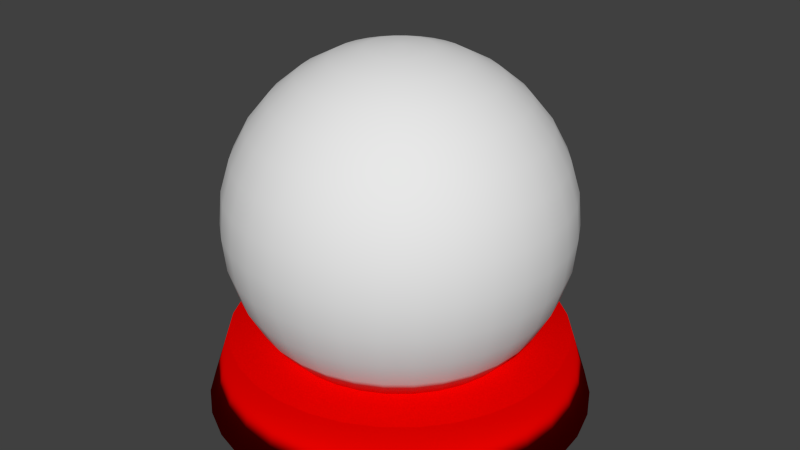 # Source: snowball.blend  (saved by Blender 2.76.0; exported with 4.5.12 LTS)
import bpy
from mathutils import Matrix  # noqa: F401  (used for matrix-valued properties, if any)

bpy.ops.wm.read_factory_settings(use_empty=True)
scene = bpy.context.scene
scene.name = 'Scene'

# ---- collections
col_collection_1 = bpy.data.collections.new('Collection 1'); scene.collection.children.link(col_collection_1)

# ---- materials (node trees are filled in below, after node groups)
mat_snowball_white = bpy.data.materials.new('snowball_white')
mat_snowball_white.alpha_threshold = 0.0
mat_snowball_white.use_transparent_shadow = False
mat_snowball_white.roughness = 0.5
mat_snowball_white.line_color = (0.0, 0.0, 0.0, 1.0)
mat_snowball_red = bpy.data.materials.new('snowball_red')
mat_snowball_red.alpha_threshold = 0.0
mat_snowball_red.use_transparent_shadow = False
mat_snowball_red.diffuse_color = (0.8, 0.0005402, 0.0, 1.0)
mat_snowball_red.roughness = 0.5

# ---- material node trees

# ---- world
world_world = bpy.data.worlds.new('World'); scene.world = world_world
world_world.color = (0.05088, 0.05088, 0.05088)
world_world.use_sun_shadow = False
world_world.sun_shadow_jitter_overblur = 0.0
world_world.cycles.sampling_method = 'MANUAL'
world_world.cycles.sample_map_resolution = 256

# ---- meshes
me_cylinder = bpy.data.meshes.new('Cylinder')
me_cylinder.from_pydata([(-1.595e-08, 1.134, -1.0), (0.0, 1.0, 1.0), (0.2213, 1.112, -1.0), (0.1951, 0.9808, 1.0), (0.4341, 1.048, -1.0), (0.3827, 0.9239, 1.0), (0.6302, 0.9431, -1.0), (0.5556, 0.8315, 1.0), (0.8021, 0.8021, -1.0), (0.7071, 0.7071, 1.0), (0.9431, 0.6302, -1.0), (0.8315, 0.5556, 1.0), (1.048, 0.4341, -1.0), (0.9239, 0.3827, 1.0), (1.112, 0.2213, -1.0), (0.9808, 0.1951, 1.0), (1.134, 4.737e-08, -1.0), (1.0, 7.55e-08, 1.0), (1.112, -0.2213, -1.0), (0.9808, -0.1951, 1.0), (1.048, -0.4341, -1.0), (0.9239, -0.3827, 1.0), (0.9431, -0.6302, -1.0), (0.8315, -0.5556, 1.0), (0.8021, -0.8021, -1.0), (0.7071, -0.7071, 1.0), (0.6302, -0.9431, -1.0), (0.5556, -0.8315, 1.0), (0.4341, -1.048, -1.0), (0.3827, -0.9239, 1.0), (0.2213, -1.112, -1.0), (0.1951, -0.9808, 1.0), (-3.855e-07, -1.134, -1.0), (-3.258e-07, -1.0, 1.0), (-0.2213, -1.112, -1.0), (-0.1951, -0.9808, 1.0), (-0.4341, -1.048, -1.0), (-0.3827, -0.9239, 1.0), (-0.6302, -0.9431, -1.0), (-0.5556, -0.8315, 1.0), (-0.8021, -0.8021, -1.0), (-0.7071, -0.7071, 1.0), (-0.9431, -0.6302, -1.0), (-0.8315, -0.5556, 1.0), (-1.048, -0.4341, -1.0), (-0.9239, -0.3827, 1.0), (-1.112, -0.2213, -1.0), (-0.9808, -0.1951, 1.0), (-1.134, 1.057e-06, -1.0), (-1.0, 9.656e-07, 1.0), (-1.112, 0.2213, -1.0), (-0.9808, 0.1951, 1.0), (-1.048, 0.4341, -1.0), (-0.9239, 0.3827, 1.0), (-0.9431, 0.6302, -1.0), (-0.8315, 0.5556, 1.0), (-0.8021, 0.8021, -1.0), (-0.7071, 0.7071, 1.0), (-0.6302, 0.9431, -1.0), (-0.5556, 0.8315, 1.0), (-0.4341, 1.048, -1.0), (-0.3827, 0.9239, 1.0), (-0.2213, 1.112, -1.0), (-0.1951, 0.9808, 1.0), (-0.7129, 0.0, 1.0), (-0.8315, 0.0, 1.701), (-0.8155, 0.1622, 1.701), (-0.6992, 0.1391, 1.0), (-0.6992, -0.1391, 1.0), (-0.8155, -0.1622, 1.701), (-0.9239, 0.0, 2.54), (-0.9061, 0.1802, 2.54), (-0.7682, 0.3182, 1.701), (-0.6587, 0.2728, 1.0), (-0.6587, -0.2728, 1.0), (-0.7682, -0.3182, 1.701), (-0.9061, -0.1802, 2.54), (-0.9808, 0.0, 3.451), (-0.9619, 0.1913, 3.451), (-0.8536, 0.3536, 2.54), (-0.6913, 0.4619, 1.701), (-0.5928, 0.3961, 1.0), (-0.5928, -0.3961, 1.0), (-0.6913, -0.4619, 1.701), (-0.8536, -0.3536, 2.54), (-0.9619, -0.1913, 3.451), (-1.0, 0.0, 4.398), (-0.9808, 0.1951, 4.398), (-0.9061, 0.3753, 3.451), (-0.7682, 0.5133, 2.54), (-0.5879, 0.5879, 1.701), (-0.5041, 0.5041, 1.0), (-0.5041, -0.5041, 1.0), (-0.5879, -0.5879, 1.701), (-0.7682, -0.5133, 2.54), (-0.9061, -0.3753, 3.451), (-0.9808, -0.1951, 4.398), (-0.9808, 0.0, 5.345), (-0.9619, 0.1913, 5.345), (-0.9239, 0.3827, 4.398), (-0.8155, 0.5449, 3.451), (-0.6533, 0.6533, 2.54), (-0.4619, 0.6913, 1.701), (-0.3961, 0.5928, 1.0), (-0.3961, -0.5928, 1.0), (-0.4619, -0.6913, 1.701), (-0.6533, -0.6533, 2.54), (-0.8155, -0.5449, 3.451), (-0.9239, -0.3827, 4.398), (-0.9619, -0.1913, 5.345), (-0.9239, 0.0, 6.256), (-0.9061, 0.1802, 6.256), (-0.9061, 0.3753, 5.345), (-0.8315, 0.5556, 4.398), (-0.6935, 0.6935, 3.451), (-0.5133, 0.7682, 2.54), (-0.3182, 0.7682, 1.701), (-0.2728, 0.6587, 1.0), (-0.2728, -0.6587, 1.0), (-0.3182, -0.7682, 1.701), (-0.5133, -0.7682, 2.54), (-0.6935, -0.6935, 3.451), (-0.8315, -0.5556, 4.398), (-0.9061, -0.3753, 5.345), (-0.9061, -0.1802, 6.256), (-0.8315, 0.0, 7.095), (-0.8155, 0.1622, 7.095), (-0.8536, 0.3536, 6.256), (-0.8155, 0.5449, 5.345), (-0.7071, 0.7071, 4.398), (-0.5449, 0.8155, 3.451), (-0.3536, 0.8536, 2.54), (-0.1622, 0.8155, 1.701), (-0.1391, 0.6992, 1.0), (-0.1391, -0.6992, 1.0), (-0.1622, -0.8155, 1.701), (-0.3536, -0.8536, 2.54), (-0.5449, -0.8155, 3.451), (-0.7071, -0.7071, 4.398), (-0.8155, -0.5449, 5.345), (-0.8536, -0.3536, 6.256), (-0.8155, -0.1622, 7.095), (-0.7071, 0.0, 7.831), (-0.6935, 0.1379, 7.831), (-0.7682, 0.3182, 7.095), (-0.7682, 0.5133, 6.256), (-0.6935, 0.6935, 5.345), (-0.5556, 0.8315, 4.398), (-0.3753, 0.9061, 3.451), (-0.1802, 0.9061, 2.54), (3.341e-07, 0.8315, 1.701), (3.199e-07, 0.7129, 1.0), (1.83e-07, -0.7129, 1.0), (1.404e-07, -0.8315, 1.701), (-0.1802, -0.9061, 2.54), (-0.3753, -0.9061, 3.451), (-0.5556, -0.8315, 4.398), (-0.6935, -0.6935, 5.345), (-0.7682, -0.5133, 6.256), (-0.7682, -0.3182, 7.095), (-0.6935, -0.1379, 7.831), (-0.5556, 0.0, 8.435), (-0.5449, 0.1084, 8.435), (-0.6533, 0.2706, 7.831), (-0.6913, 0.4619, 7.095), (-0.6533, 0.6533, 6.256), (-0.5449, 0.8155, 5.345), (-0.3827, 0.9239, 4.398), (-0.1913, 0.9619, 3.451), (2.298e-07, 0.9239, 2.54), (0.1622, 0.8155, 1.701), (0.1391, 0.6992, 1.0), (0.1391, -0.6992, 1.0), (0.1622, -0.8155, 1.701), (3.192e-07, -0.9239, 2.54), (-0.1913, -0.9619, 3.451), (-0.3827, -0.9239, 4.398), (-0.5449, -0.8155, 5.345), (-0.6533, -0.6533, 6.256), (-0.6913, -0.4619, 7.095), (-0.6533, -0.2706, 7.831), (-0.5449, -0.1084, 8.435), (-0.3827, 0.0, 8.883), (-0.3753, 0.07466, 8.883), (-0.5133, 0.2126, 8.435), (-0.5879, 0.3928, 7.831), (-0.5879, 0.5879, 7.095), (-0.5133, 0.7682, 6.256), (-0.3753, 0.9061, 5.345), (-0.1951, 0.9808, 4.398), (3.937e-07, 0.9808, 3.451), (0.1802, 0.9061, 2.54), (0.3182, 0.7682, 1.701), (0.2728, 0.6587, 1.0), (0.2728, -0.6587, 1.0), (0.3182, -0.7682, 1.701), (0.1802, -0.9061, 2.54), (9.567e-08, -0.9808, 3.451), (-0.1951, -0.9808, 4.398), (-0.3753, -0.9061, 5.345), (-0.5133, -0.7682, 6.256), (-0.5879, -0.5879, 7.095), (-0.5879, -0.3928, 7.831), (-0.5133, -0.2126, 8.435), (-0.3753, -0.07466, 8.883), (-0.1951, 0.0, 9.16), (-0.1913, 0.03806, 9.16), (-0.3536, 0.1464, 8.883), (-0.4619, 0.3087, 8.435), (-0.5, 0.5, 7.831), (-0.4619, 0.6913, 7.095), (-0.3536, 0.8536, 6.256), (-0.1913, 0.9619, 5.345), (3.788e-07, 1.0, 4.398), (0.1913, 0.9619, 3.451), (0.3536, 0.8536, 2.54), (0.4619, 0.6913, 1.701), (0.3961, 0.5928, 1.0), (0.3961, -0.5928, 1.0), (0.4619, -0.6913, 1.701), (0.3536, -0.8536, 2.54), (0.1913, -0.9619, 3.451), (1.404e-07, -1.0, 4.398), (-0.1913, -0.9619, 5.345), (-0.3536, -0.8536, 6.256), (-0.4619, -0.6913, 7.095), (-0.5, -0.5, 7.831), (-0.4619, -0.3087, 8.435), (-0.3536, -0.1464, 8.883), (-0.1913, -0.03806, 9.16), (2.011e-07, -3.01e-07, 9.253), (-0.1802, 0.07466, 9.16), (-0.3182, 0.2126, 8.883), (-0.3928, 0.3928, 8.435), (-0.3928, 0.5879, 7.831), (-0.3182, 0.7682, 7.095), (-0.1802, 0.9061, 6.256), (3.937e-07, 0.9808, 5.345), (0.1951, 0.9808, 4.398), (0.3753, 0.9061, 3.451), (0.5133, 0.7682, 2.54), (0.5879, 0.5879, 1.701), (0.5041, 0.5041, 1.0), (0.5041, -0.5041, 1.0), (0.5879, -0.5879, 1.701), (0.5133, -0.7682, 2.54), (0.3753, -0.9061, 3.451), (0.1951, -0.9808, 4.398), (9.567e-08, -0.9808, 5.345), (-0.1802, -0.9061, 6.256), (-0.3182, -0.7682, 7.095), (-0.3928, -0.5879, 7.831), (-0.3928, -0.3928, 8.435), (-0.3182, -0.2126, 8.883), (-0.1802, -0.07466, 9.16), (-0.1622, 0.1084, 9.16), (-0.2706, 0.2706, 8.883), (-0.3087, 0.4619, 8.435), (-0.2706, 0.6533, 7.831), (-0.1622, 0.8155, 7.095), (2.745e-07, 0.9239, 6.256), (0.1913, 0.9619, 5.345), (0.3827, 0.9239, 4.398), (0.5449, 0.8155, 3.451), (0.6533, 0.6533, 2.54), (0.6913, 0.4619, 1.701), (0.5928, 0.3961, 1.0), (0.5928, -0.3961, 1.0), (0.6913, -0.4619, 1.701), (0.6533, -0.6533, 2.54), (0.5449, -0.8155, 3.451), (0.3827, -0.9239, 4.398), (0.1913, -0.9619, 5.345), (3.192e-07, -0.9239, 6.256), (-0.1622, -0.8155, 7.095), (-0.2706, -0.6533, 7.831), (-0.3087, -0.4619, 8.435), (-0.2706, -0.2706, 8.883), (-0.1622, -0.1084, 9.16), (-0.1379, 0.1379, 9.16), (-0.2126, 0.3182, 8.883), (-0.2126, 0.5133, 8.435), (-0.1379, 0.6935, 7.831), (3.341e-07, 0.8315, 7.095), (0.1802, 0.9061, 6.256), (0.3753, 0.9061, 5.345), (0.5556, 0.8315, 4.398), (0.6935, 0.6935, 3.451), (0.7682, 0.5133, 2.54), (0.7682, 0.3182, 1.701), (0.6587, 0.2728, 1.0), (0.6587, -0.2728, 1.0), (0.7682, -0.3182, 1.701), (0.7682, -0.5133, 2.54), (0.6935, -0.6935, 3.451), (0.5556, -0.8315, 4.398), (0.3753, -0.9061, 5.345), (0.1802, -0.9061, 6.256), (1.404e-07, -0.8315, 7.095), (-0.1379, -0.6935, 7.831), (-0.2126, -0.5133, 8.435), (-0.2126, -0.3182, 8.883), (-0.1379, -0.1379, 9.16), (-0.1084, 0.1622, 9.16), (-0.1464, 0.3536, 8.883), (-0.1084, 0.5449, 8.435), (3.192e-07, 0.7071, 7.831), (0.1622, 0.8155, 7.095), (0.3536, 0.8536, 6.256), (0.5449, 0.8155, 5.345), (0.7071, 0.7071, 4.398), (0.8155, 0.5449, 3.451), (0.8536, 0.3536, 2.54), (0.8155, 0.1622, 1.701), (0.6992, 0.1391, 1.0), (0.6992, -0.1391, 1.0), (0.8155, -0.1622, 1.701), (0.8536, -0.3536, 2.54), (0.8155, -0.5449, 3.451), (0.7071, -0.7071, 4.398), (0.5449, -0.8155, 5.345), (0.3536, -0.8536, 6.256), (0.1622, -0.8155, 7.095), (1.851e-07, -0.7071, 7.831), (-0.1084, -0.5449, 8.435), (-0.1464, -0.3536, 8.883), (-0.1084, -0.1622, 9.16), (-0.07466, 0.1802, 9.16), (-0.07466, 0.3753, 8.883), (3.117e-07, 0.5556, 8.435), (0.138, 0.6935, 7.831), (0.3182, 0.7682, 7.095), (0.5133, 0.7682, 6.256), (0.6935, 0.6935, 5.345), (0.8315, 0.5556, 4.398), (0.9061, 0.3753, 3.451), (0.9061, 0.1802, 2.54), (0.8315, -8.544e-08, 1.701), (0.7129, -2.863e-08, 1.0), (0.9061, -0.1802, 2.54), (0.9061, -0.3753, 3.451), (0.8315, -0.5556, 4.398), (0.6935, -0.6935, 5.345), (0.5133, -0.7682, 6.256), (0.3182, -0.7682, 7.095), (0.1379, -0.6935, 7.831), (2.819e-07, -0.5556, 8.435), (-0.07466, -0.3753, 8.883), (-0.07466, -0.1802, 9.16), (-0.03806, 0.1913, 9.16), (3.192e-07, 0.3827, 8.883), (0.1084, 0.5449, 8.435), (0.2706, 0.6533, 7.831), (0.4619, 0.6913, 7.095), (0.6533, 0.6533, 6.256), (0.8155, 0.5449, 5.345), (0.9239, 0.3827, 4.398), (0.9619, 0.1913, 3.451), (0.9239, 6.357e-08, 2.54), (0.9619, -0.1913, 3.451), (0.9239, -0.3827, 4.398), (0.8155, -0.5449, 5.345), (0.6533, -0.6533, 6.256), (0.4619, -0.6913, 7.095), (0.2706, -0.6533, 7.831), (0.1084, -0.5449, 8.435), (2.819e-07, -0.3827, 8.883), (-0.03806, -0.1913, 9.16), (3.266e-07, 0.1951, 9.16), (0.07466, 0.3753, 8.883), (0.2126, 0.5133, 8.435), (0.3928, 0.5879, 7.831), (0.5879, 0.5879, 7.095), (0.7682, 0.5133, 6.256), (0.9061, 0.3753, 5.345), (0.9808, 0.1951, 4.398), (0.9808, -8.544e-08, 3.451), (0.9808, -0.1951, 4.398), (0.9061, -0.3753, 5.345), (0.7682, -0.5133, 6.256), (0.5879, -0.5879, 7.095), (0.3928, -0.5879, 7.831), (0.2126, -0.5133, 8.435), (0.07466, -0.3753, 8.883), (3.117e-07, -0.1951, 9.16), (0.03806, 0.1913, 9.16), (0.1464, 0.3536, 8.883), (0.3087, 0.4619, 8.435), (0.5, 0.5, 7.831), (0.6913, 0.4619, 7.095), (0.8536, 0.3536, 6.256), (0.9619, 0.1913, 5.345), (1.0, -1.003e-07, 4.398), (0.9619, -0.1913, 5.345), (0.8536, -0.3536, 6.256), (0.6913, -0.4619, 7.095), (0.5, -0.5, 7.831), (0.3087, -0.4619, 8.435), (0.1464, -0.3536, 8.883), (0.03806, -0.1913, 9.16), (0.07466, 0.1802, 9.16), (0.2126, 0.3182, 8.883), (0.3928, 0.3928, 8.435), (0.5879, 0.3928, 7.831), (0.7682, 0.3182, 7.095), (0.9061, 0.1802, 6.256), (0.9808, -8.544e-08, 5.345), (0.9061, -0.1802, 6.256), (0.7682, -0.3182, 7.095), (0.5879, -0.3928, 7.831), (0.3928, -0.3928, 8.435), (0.2126, -0.3182, 8.883), (0.07466, -0.1802, 9.16), (0.1084, 0.1622, 9.16), (0.2706, 0.2706, 8.883), (0.4619, 0.3087, 8.435), (0.6533, 0.2706, 7.831), (0.8155, 0.1622, 7.095), (0.9239, 6.357e-08, 6.256), (0.8155, -0.1622, 7.095), (0.6533, -0.2706, 7.831), (0.4619, -0.3087, 8.435), (0.2706, -0.2706, 8.883), (0.1084, -0.1622, 9.16), (0.138, 0.1379, 9.16), (0.3182, 0.2126, 8.883), (0.5133, 0.2126, 8.435), (0.6935, 0.1379, 7.831), (0.8315, -8.544e-08, 7.095), (0.6935, -0.1379, 7.831), (0.5133, -0.2126, 8.435), (0.3182, -0.2126, 8.883), (0.138, -0.1379, 9.16), (0.1622, 0.1084, 9.16), (0.3536, 0.1464, 8.883), (0.5449, 0.1084, 8.435), (0.7071, -2.584e-08, 7.831), (0.5449, -0.1084, 8.435), (0.3536, -0.1464, 8.883), (0.1622, -0.1084, 9.16), (0.1802, 0.07466, 9.16), (0.3753, 0.07466, 8.883), (0.5556, 2.632e-08, 8.435), (0.3753, -0.07466, 8.883), (0.1802, -0.07466, 9.16), (0.1913, 0.03806, 9.16), (0.3827, 4.122e-08, 8.883), (0.1913, -0.03806, 9.16), (0.1951, -7.212e-09, 9.16)], [], [(0, 1, 3, 2), (2, 3, 5, 4), (4, 5, 7, 6), (6, 7, 9, 8), (8, 9, 11, 10), (10, 11, 13, 12), (12, 13, 15, 14), (14, 15, 17, 16), (16, 17, 19, 18), (18, 19, 21, 20), (20, 21, 23, 22), (22, 23, 25, 24), (24, 25, 27, 26), (26, 27, 29, 28), (28, 29, 31, 30), (30, 31, 33, 32), (32, 33, 35, 34), (34, 35, 37, 36), (36, 37, 39, 38), (38, 39, 41, 40), (40, 41, 43, 42), (42, 43, 45, 44), (44, 45, 47, 46), (46, 47, 49, 48), (48, 49, 51, 50), (50, 51, 53, 52), (52, 53, 55, 54), (54, 55, 57, 56), (56, 57, 59, 58), (58, 59, 61, 60), (3, 1, 63, 61, 59, 57, 55, 53, 51, 49, 47, 45, 43, 41, 39, 37, 35, 33, 31, 29, 27, 25, 23, 21, 19, 17, 15, 13, 11, 9, 7, 5), (62, 63, 1, 0), (60, 61, 63, 62), (0, 2, 4, 6, 8, 10, 12, 14, 16, 18, 20, 22, 24, 26, 28, 30, 32, 34, 36, 38, 40, 42, 44, 46, 48, 50, 52, 54, 56, 58, 60, 62), (64, 65, 66, 67), (68, 69, 65, 64), (65, 70, 71, 66), (67, 66, 72, 73), (74, 75, 69, 68), (69, 76, 70, 65), (70, 77, 78, 71), (66, 71, 79, 72), (73, 72, 80, 81), (82, 83, 75, 74), (75, 84, 76, 69), (76, 85, 77, 70), (77, 86, 87, 78), (71, 78, 88, 79), (72, 79, 89, 80), (81, 80, 90, 91), (92, 93, 83, 82), (83, 94, 84, 75), (84, 95, 85, 76), (85, 96, 86, 77), (86, 97, 98, 87), (78, 87, 99, 88), (79, 88, 100, 89), (80, 89, 101, 90), (91, 90, 102, 103), (104, 105, 93, 92), (93, 106, 94, 83), (94, 107, 95, 84), (95, 108, 96, 85), (96, 109, 97, 86), (97, 110, 111, 98), (87, 98, 112, 99), (88, 99, 113, 100), (89, 100, 114, 101), (90, 101, 115, 102), (103, 102, 116, 117), (118, 119, 105, 104), (105, 120, 106, 93), (106, 121, 107, 94), (107, 122, 108, 95), (108, 123, 109, 96), (109, 124, 110, 97), (110, 125, 126, 111), (98, 111, 127, 112), (99, 112, 128, 113), (100, 113, 129, 114), (101, 114, 130, 115), (102, 115, 131, 116), (117, 116, 132, 133), (134, 135, 119, 118), (119, 136, 120, 105), (120, 137, 121, 106), (121, 138, 122, 107), (122, 139, 123, 108), (123, 140, 124, 109), (124, 141, 125, 110), (125, 142, 143, 126), (111, 126, 144, 127), (112, 127, 145, 128), (113, 128, 146, 129), (114, 129, 147, 130), (115, 130, 148, 131), (116, 131, 149, 132), (133, 132, 150, 151), (152, 153, 135, 134), (135, 154, 136, 119), (136, 155, 137, 120), (137, 156, 138, 121), (138, 157, 139, 122), (139, 158, 140, 123), (140, 159, 141, 124), (141, 160, 142, 125), (142, 161, 162, 143), (126, 143, 163, 144), (127, 144, 164, 145), (128, 145, 165, 146), (129, 146, 166, 147), (130, 147, 167, 148), (131, 148, 168, 149), (132, 149, 169, 150), (151, 150, 170, 171), (172, 173, 153, 152), (153, 174, 154, 135), (154, 175, 155, 136), (155, 176, 156, 137), (156, 177, 157, 138), (157, 178, 158, 139), (158, 179, 159, 140), (159, 180, 160, 141), (160, 181, 161, 142), (161, 182, 183, 162), (143, 162, 184, 163), (144, 163, 185, 164), (145, 164, 186, 165), (146, 165, 187, 166), (147, 166, 188, 167), (148, 167, 189, 168), (149, 168, 190, 169), (150, 169, 191, 170), (171, 170, 192, 193), (194, 195, 173, 172), (173, 196, 174, 153), (174, 197, 175, 154), (175, 198, 176, 155), (176, 199, 177, 156), (177, 200, 178, 157), (178, 201, 179, 158), (179, 202, 180, 159), (180, 203, 181, 160), (181, 204, 182, 161), (182, 205, 206, 183), (162, 183, 207, 184), (163, 184, 208, 185), (164, 185, 209, 186), (165, 186, 210, 187), (166, 187, 211, 188), (167, 188, 212, 189), (168, 189, 213, 190), (169, 190, 214, 191), (170, 191, 215, 192), (193, 192, 216, 217), (218, 219, 195, 194), (195, 220, 196, 173), (196, 221, 197, 174), (197, 222, 198, 175), (198, 223, 199, 176), (199, 224, 200, 177), (200, 225, 201, 178), (201, 226, 202, 179), (202, 227, 203, 180), (203, 228, 204, 181), (204, 229, 205, 182), (205, 230, 206), (183, 206, 231, 207), (184, 207, 232, 208), (185, 208, 233, 209), (186, 209, 234, 210), (187, 210, 235, 211), (188, 211, 236, 212), (189, 212, 237, 213), (190, 213, 238, 214), (191, 214, 239, 215), (192, 215, 240, 216), (217, 216, 241, 242), (243, 244, 219, 218), (219, 245, 220, 195), (220, 246, 221, 196), (221, 247, 222, 197), (222, 248, 223, 198), (223, 249, 224, 199), (224, 250, 225, 200), (225, 251, 226, 201), (226, 252, 227, 202), (227, 253, 228, 203), (228, 254, 229, 204), (229, 230, 205), (206, 230, 231), (207, 231, 255, 232), (208, 232, 256, 233), (209, 233, 257, 234), (210, 234, 258, 235), (211, 235, 259, 236), (212, 236, 260, 237), (213, 237, 261, 238), (214, 238, 262, 239), (215, 239, 263, 240), (216, 240, 264, 241), (242, 241, 265, 266), (267, 268, 244, 243), (244, 269, 245, 219), (245, 270, 246, 220), (246, 271, 247, 221), (247, 272, 248, 222), (248, 273, 249, 223), (249, 274, 250, 224), (250, 275, 251, 225), (251, 276, 252, 226), (252, 277, 253, 227), (253, 278, 254, 228), (254, 230, 229), (231, 230, 255), (232, 255, 279, 256), (233, 256, 280, 257), (234, 257, 281, 258), (235, 258, 282, 259), (236, 259, 283, 260), (237, 260, 284, 261), (238, 261, 285, 262), (239, 262, 286, 263), (240, 263, 287, 264), (241, 264, 288, 265), (266, 265, 289, 290), (291, 292, 268, 267), (268, 293, 269, 244), (269, 294, 270, 245), (270, 295, 271, 246), (271, 296, 272, 247), (272, 297, 273, 248), (273, 298, 274, 249), (274, 299, 275, 250), (275, 300, 276, 251), (276, 301, 277, 252), (277, 302, 278, 253), (278, 230, 254), (255, 230, 279), (256, 279, 303, 280), (257, 280, 304, 281), (258, 281, 305, 282), (259, 282, 306, 283), (260, 283, 307, 284), (261, 284, 308, 285), (262, 285, 309, 286), (263, 286, 310, 287), (264, 287, 311, 288), (265, 288, 312, 289), (290, 289, 313, 314), (315, 316, 292, 291), (292, 317, 293, 268), (293, 318, 294, 269), (294, 319, 295, 270), (295, 320, 296, 271), (296, 321, 297, 272), (297, 322, 298, 273), (298, 323, 299, 274), (299, 324, 300, 275), (300, 325, 301, 276), (301, 326, 302, 277), (302, 230, 278), (279, 230, 303), (280, 303, 327, 304), (281, 304, 328, 305), (282, 305, 329, 306), (283, 306, 330, 307), (284, 307, 331, 308), (285, 308, 332, 309), (286, 309, 333, 310), (287, 310, 334, 311), (288, 311, 335, 312), (289, 312, 336, 313), (314, 313, 337, 338), (338, 337, 316, 315), (316, 339, 317, 292), (317, 340, 318, 293), (318, 341, 319, 294), (319, 342, 320, 295), (320, 343, 321, 296), (321, 344, 322, 297), (322, 345, 323, 298), (323, 346, 324, 299), (324, 347, 325, 300), (325, 348, 326, 301), (326, 230, 302), (303, 230, 327), (304, 327, 349, 328), (305, 328, 350, 329), (306, 329, 351, 330), (307, 330, 352, 331), (308, 331, 353, 332), (309, 332, 354, 333), (310, 333, 355, 334), (311, 334, 356, 335), (312, 335, 357, 336), (313, 336, 358, 337), (337, 358, 339, 316), (339, 359, 340, 317), (340, 360, 341, 318), (341, 361, 342, 319), (342, 362, 343, 320), (343, 363, 344, 321), (344, 364, 345, 322), (345, 365, 346, 323), (346, 366, 347, 324), (347, 367, 348, 325), (348, 230, 326), (327, 230, 349), (328, 349, 368, 350), (329, 350, 369, 351), (330, 351, 370, 352), (331, 352, 371, 353), (332, 353, 372, 354), (333, 354, 373, 355), (334, 355, 374, 356), (335, 356, 375, 357), (336, 357, 376, 358), (358, 376, 359, 339), (359, 377, 360, 340), (360, 378, 361, 341), (361, 379, 362, 342), (362, 380, 363, 343), (363, 381, 364, 344), (364, 382, 365, 345), (365, 383, 366, 346), (366, 384, 367, 347), (367, 230, 348), (349, 230, 368), (350, 368, 385, 369), (351, 369, 386, 370), (352, 370, 387, 371), (353, 371, 388, 372), (354, 372, 389, 373), (355, 373, 390, 374), (356, 374, 391, 375), (357, 375, 392, 376), (376, 392, 377, 359), (377, 393, 378, 360), (378, 394, 379, 361), (379, 395, 380, 362), (380, 396, 381, 363), (381, 397, 382, 364), (382, 398, 383, 365), (383, 399, 384, 366), (384, 230, 367), (368, 230, 385), (369, 385, 400, 386), (370, 386, 401, 387), (371, 387, 402, 388), (372, 388, 403, 389), (373, 389, 404, 390), (374, 390, 405, 391), (375, 391, 406, 392), (392, 406, 393, 377), (393, 407, 394, 378), (394, 408, 395, 379), (395, 409, 396, 380), (396, 410, 397, 381), (397, 411, 398, 382), (398, 412, 399, 383), (399, 230, 384), (385, 230, 400), (386, 400, 413, 401), (387, 401, 414, 402), (388, 402, 415, 403), (389, 403, 416, 404), (390, 404, 417, 405), (391, 405, 418, 406), (406, 418, 407, 393), (407, 419, 408, 394), (408, 420, 409, 395), (409, 421, 410, 396), (410, 422, 411, 397), (411, 423, 412, 398), (412, 230, 399), (400, 230, 413), (401, 413, 424, 414), (402, 414, 425, 415), (403, 415, 426, 416), (404, 416, 427, 417), (405, 417, 428, 418), (418, 428, 419, 407), (419, 429, 420, 408), (420, 430, 421, 409), (421, 431, 422, 410), (422, 432, 423, 411), (423, 230, 412), (413, 230, 424), (414, 424, 433, 425), (415, 425, 434, 426), (416, 426, 435, 427), (417, 427, 436, 428), (428, 436, 429, 419), (429, 437, 430, 420), (430, 438, 431, 421), (431, 439, 432, 422), (432, 230, 423), (424, 230, 433), (425, 433, 440, 434), (426, 434, 441, 435), (427, 435, 442, 436), (436, 442, 437, 429), (437, 443, 438, 430), (438, 444, 439, 431), (439, 230, 432), (433, 230, 440), (434, 440, 445, 441), (435, 441, 446, 442), (442, 446, 443, 437), (443, 447, 444, 438), (444, 230, 439), (440, 230, 445), (441, 445, 448, 446), (446, 448, 447, 443), (447, 230, 444), (445, 230, 448), (448, 230, 447), (151, 171, 193, 217, 242, 266, 290, 314, 338, 315, 291, 267, 243, 218, 194, 172, 152, 134, 118, 104, 92, 82, 74, 68, 64, 67, 73, 81, 91, 103, 117, 133)])
me_cylinder.polygons.foreach_set('use_smooth', [True] * 419)
me_cylinder.polygons.foreach_set('material_index', [1, 1, 1, 1, 1, 1, 1, 1, 1, 1, 1, 1, 1, 1, 1, 1, 1, 1, 1, 1, 1, 1, 1, 1, 1, 1, 1, 1, 1, 1, 1, 1, 1, 1, 0, 0, 0, 0, 0, 0, 0, 0, 0, 0, 0, 0, 0, 0, 0, 0, 0, 0, 0, 0, 0, 0, 0, 0, 0, 0, 0, 0, 0, 0, 0, 0, 0, 0, 0, 0, 0, 0, 0, 0, 0, 0, 0, 0, 0, 0, 0, 0, 0, 0, 0, 0, 0, 0, 0, 0, 0, 0, 0, 0, 0, 0, 0, 0, 0, 0, 0, 0, 0, 0, 0, 0, 0, 0, 0, 0, 0, 0, 0, 0, 0, 0, 0, 0, 0, 0, 0, 0, 0, 0, 0, 0, 0, 0, 0, 0, 0, 0, 0, 0, 0, 0, 0, 0, 0, 0, 0, 0, 0, 0, 0, 0, 0, 0, 0, 0, 0, 0, 0, 0, 0, 0, 0, 0, 0, 0, 0, 0, 0, 0, 0, 0, 0, 0, 0, 0, 0, 0, 0, 0, 0, 0, 0, 0, 0, 0, 0, 0, 0, 0, 0, 0, 0, 0, 0, 0, 0, 0, 0, 0, 0, 0, 0, 0, 0, 0, 0, 0, 0, 0, 0, 0, 0, 0, 0, 0, 0, 0, 0, 0, 0, 0, 0, 0, 0, 0, 0, 0, 0, 0, 0, 0, 0, 0, 0, 0, 0, 0, 0, 0, 0, 0, 0, 0, 0, 0, 0, 0, 0, 0, 0, 0, 0, 0, 0, 0, 0, 0, 0, 0, 0, 0, 0, 0, 0, 0, 0, 0, 0, 0, 0, 0, 0, 0, 0, 0, 0, 0, 0, 0, 0, 0, 0, 0, 0, 0, 0, 0, 0, 0, 0, 0, 0, 0, 0, 0, 0, 0, 0, 0, 0, 0, 0, 0, 0, 0, 0, 0, 0, 0, 0, 0, 0, 0, 0, 0, 0, 0, 0, 0, 0, 0, 0, 0, 0, 0, 0, 0, 0, 0, 0, 0, 0, 0, 0, 0, 0, 0, 0, 0, 0, 0, 0, 0, 0, 0, 0, 0, 0, 0, 0, 0, 0, 0, 0, 0, 0, 0, 0, 0, 0, 0, 0, 0, 0, 0, 0, 0, 0, 0, 0, 0, 0, 0, 0, 0, 0, 0, 0, 0, 0, 0, 0, 0, 0, 0, 0, 0, 0, 0, 0, 0, 0, 0, 0, 0, 0, 0, 0, 0, 0, 0, 0, 0, 0, 0, 0, 0, 0, 0, 0, 0, 0, 0, 0, 0, 0, 0, 0, 0, 0, 0, 0, 0, 0])
me_cylinder.materials.append(mat_snowball_white)
me_cylinder.materials.append(mat_snowball_red)
me_cylinder.use_remesh_preserve_volume = False
me_cylinder.use_remesh_preserve_attributes = False
me_cylinder.use_mirror_vertex_groups = False
me_cylinder.update()

# ---- objects
ob_cylinder = bpy.data.objects.new('Cylinder', me_cylinder)

# ---- transforms, parenting, visibility, modifiers, constraints
ob_cylinder.location = (0.0, 0.0, 0.0)
ob_cylinder.scale = (1.0, 1.0, 0.206)
ob_cylinder.lineart.crease_threshold = 0.0

# ---- collection membership
col_collection_1.objects.link(ob_cylinder)

# ---- scene / render settings (as saved in the file)
scene.frame_start = 1; scene.frame_end = 250; scene.frame_set(1)
scene.render.engine = 'BLENDER_EEVEE_NEXT'
scene.render.resolution_percentage = 50
scene.render.dither_intensity = 0.0
scene.cycles.use_denoising = False
scene.cycles.samples = 10
scene.cycles.sampling_pattern = 'TABULATED_SOBOL'
scene.cycles.light_sampling_threshold = 0.0
scene.cycles.use_adaptive_sampling = False
scene.cycles.use_light_tree = False
scene.cycles.blur_glossy = 0.0
scene.cycles.pixel_filter_type = 'GAUSSIAN'
scene.cycles.sample_clamp_indirect = 0.0
scene.view_settings.view_transform = 'Standard'
bpy.context.view_layer.update()

# ---- added for rendering (the .blend has no active camera and no usable light): camera, sun
cam_auto = bpy.data.cameras.new('AutoCamera')
cam_auto.lens = 50.0
cam_auto.sensor_width = 36.0
cam_auto.clip_end = 1000.0
ob_auto_camera = bpy.data.objects.new('AutoCamera', cam_auto)
scene.collection.objects.link(ob_auto_camera)
ob_auto_camera.location = (3.55379, -4.26455, 3.69303)
ob_auto_camera.rotation_euler = (1.09748, -7.21219e-08, 0.694738)
scene.camera = ob_auto_camera
light_auto_sun = bpy.data.lights.new('AutoSun', 'SUN')
light_auto_sun.energy = 3.0
light_auto_sun.angle = 0.0523599
ob_auto_sun = bpy.data.objects.new('AutoSun', light_auto_sun)
scene.collection.objects.link(ob_auto_sun)
ob_auto_sun.rotation_euler = (0.872665, 0.174533, 0.523599)
bpy.context.view_layer.update()
